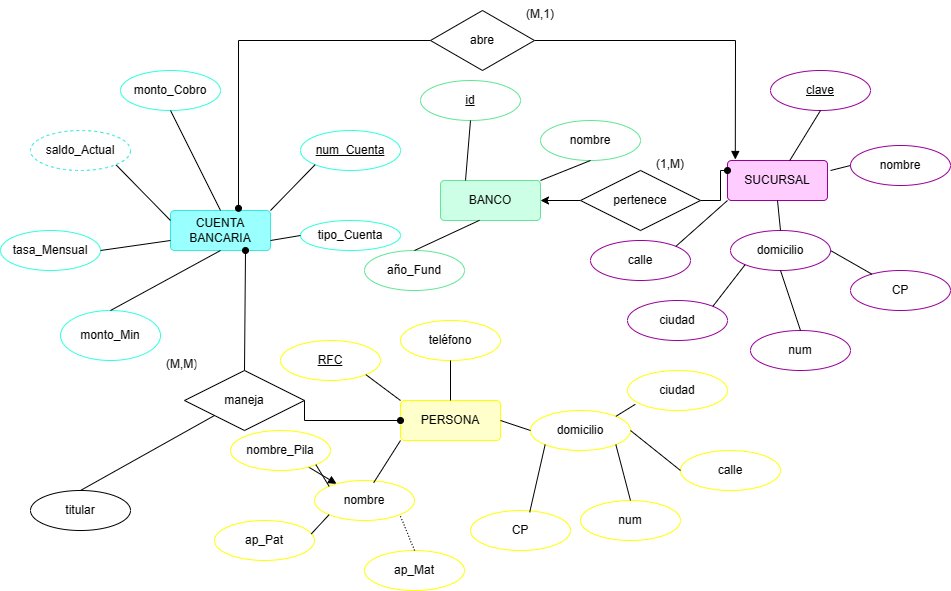

The diagram above was exported from draw.io. Its source (the exported page's mxGraphModel, read from the mxfile embedded in the PNG):
<mxGraphModel dx="1050" dy="581" grid="1" gridSize="10" guides="1" tooltips="1" connect="1" arrows="1" fold="1" page="1" pageScale="1" pageWidth="827" pageHeight="1169" math="0" shadow="0">
  <root>
    <mxCell id="0" />
    <mxCell id="1" parent="0" />
    <mxCell id="u8jmO5KQoFgJ9gmQIltk-2" value="PERSONA" style="rounded=1;arcSize=10;whiteSpace=wrap;html=1;align=center;strokeColor=#FFFF00;fillColor=#FFFFCC;" vertex="1" parent="1">
      <mxGeometry x="400" y="410" width="100" height="40" as="geometry" />
    </mxCell>
    <mxCell id="u8jmO5KQoFgJ9gmQIltk-3" value="CUENTA BANCARIA" style="rounded=1;arcSize=10;whiteSpace=wrap;html=1;align=center;strokeColor=#3ae9dd;fillColor=#99FFFF;" vertex="1" parent="1">
      <mxGeometry x="170" y="220" width="100" height="40" as="geometry" />
    </mxCell>
    <mxCell id="u8jmO5KQoFgJ9gmQIltk-4" value="SUCURSAL" style="rounded=1;arcSize=10;whiteSpace=wrap;html=1;align=center;strokeColor=#990099;fillColor=#FFCCFF;" vertex="1" parent="1">
      <mxGeometry x="727" y="170" width="100" height="40" as="geometry" />
    </mxCell>
    <mxCell id="u8jmO5KQoFgJ9gmQIltk-5" value="id" style="ellipse;whiteSpace=wrap;html=1;align=center;fontStyle=4;strokeColor=#60e694;" vertex="1" parent="1">
      <mxGeometry x="420" y="90" width="100" height="40" as="geometry" />
    </mxCell>
    <mxCell id="u8jmO5KQoFgJ9gmQIltk-6" value="num_Cuenta" style="ellipse;whiteSpace=wrap;html=1;align=center;fontStyle=4;strokeColor=#2effdc;" vertex="1" parent="1">
      <mxGeometry x="300" y="140" width="100" height="40" as="geometry" />
    </mxCell>
    <mxCell id="u8jmO5KQoFgJ9gmQIltk-7" value="RFC" style="ellipse;whiteSpace=wrap;html=1;align=center;fontStyle=4;strokeColor=#FFFF00;" vertex="1" parent="1">
      <mxGeometry x="280" y="350" width="100" height="40" as="geometry" />
    </mxCell>
    <mxCell id="u8jmO5KQoFgJ9gmQIltk-8" value="clave" style="ellipse;whiteSpace=wrap;html=1;align=center;fontStyle=4;strokeColor=#990099;fillColor=#FFFFFF;" vertex="1" parent="1">
      <mxGeometry x="770" y="80" width="100" height="40" as="geometry" />
    </mxCell>
    <mxCell id="u8jmO5KQoFgJ9gmQIltk-9" value="año_Fund" style="ellipse;whiteSpace=wrap;html=1;align=center;strokeColor=#60e694;" vertex="1" parent="1">
      <mxGeometry x="364" y="260" width="100" height="40" as="geometry" />
    </mxCell>
    <mxCell id="u8jmO5KQoFgJ9gmQIltk-10" value="nombre" style="ellipse;whiteSpace=wrap;html=1;align=center;strokeColor=#60e694;" vertex="1" parent="1">
      <mxGeometry x="540" y="130" width="100" height="40" as="geometry" />
    </mxCell>
    <mxCell id="u8jmO5KQoFgJ9gmQIltk-11" value="tasa_Mensual" style="ellipse;whiteSpace=wrap;html=1;align=center;strokeColor=#2effdc;" vertex="1" parent="1">
      <mxGeometry y="240" width="100" height="40" as="geometry" />
    </mxCell>
    <mxCell id="u8jmO5KQoFgJ9gmQIltk-12" value="monto_Min" style="ellipse;whiteSpace=wrap;html=1;align=center;strokeColor=#2effdc;" vertex="1" parent="1">
      <mxGeometry x="60" y="320" width="100" height="50" as="geometry" />
    </mxCell>
    <mxCell id="u8jmO5KQoFgJ9gmQIltk-13" value="tipo_Cuenta" style="ellipse;whiteSpace=wrap;html=1;align=center;strokeColor=#2effdc;" vertex="1" parent="1">
      <mxGeometry x="300" y="230" width="100" height="30" as="geometry" />
    </mxCell>
    <mxCell id="u8jmO5KQoFgJ9gmQIltk-14" value="monto_Cobro" style="ellipse;whiteSpace=wrap;html=1;align=center;strokeColor=#2effdc;" vertex="1" parent="1">
      <mxGeometry x="120" y="80" width="100" height="40" as="geometry" />
    </mxCell>
    <mxCell id="u8jmO5KQoFgJ9gmQIltk-16" value="" style="endArrow=none;html=1;rounded=0;exitX=1;exitY=0.5;exitDx=0;exitDy=0;entryX=0;entryY=0.75;entryDx=0;entryDy=0;" edge="1" parent="1" source="u8jmO5KQoFgJ9gmQIltk-11" target="u8jmO5KQoFgJ9gmQIltk-3">
      <mxGeometry relative="1" as="geometry">
        <mxPoint x="-50" y="380" as="sourcePoint" />
        <mxPoint x="130" y="190" as="targetPoint" />
      </mxGeometry>
    </mxCell>
    <mxCell id="u8jmO5KQoFgJ9gmQIltk-17" value="" style="endArrow=none;html=1;rounded=0;entryX=0;entryY=0.25;entryDx=0;entryDy=0;exitX=1;exitY=1;exitDx=0;exitDy=0;" edge="1" parent="1" source="u8jmO5KQoFgJ9gmQIltk-23" target="u8jmO5KQoFgJ9gmQIltk-3">
      <mxGeometry relative="1" as="geometry">
        <mxPoint x="210" y="130" as="sourcePoint" />
        <mxPoint x="130" y="170" as="targetPoint" />
      </mxGeometry>
    </mxCell>
    <mxCell id="u8jmO5KQoFgJ9gmQIltk-18" value="" style="endArrow=none;html=1;rounded=0;entryX=0;entryY=1;entryDx=0;entryDy=0;exitX=1;exitY=0;exitDx=0;exitDy=0;" edge="1" parent="1" source="u8jmO5KQoFgJ9gmQIltk-3" target="u8jmO5KQoFgJ9gmQIltk-6">
      <mxGeometry relative="1" as="geometry">
        <mxPoint x="210" y="170" as="sourcePoint" />
        <mxPoint x="250" y="160" as="targetPoint" />
      </mxGeometry>
    </mxCell>
    <mxCell id="u8jmO5KQoFgJ9gmQIltk-19" value="" style="endArrow=none;html=1;rounded=0;exitX=0.5;exitY=0;exitDx=0;exitDy=0;entryX=0.5;entryY=1;entryDx=0;entryDy=0;" edge="1" parent="1" source="u8jmO5KQoFgJ9gmQIltk-3" target="u8jmO5KQoFgJ9gmQIltk-14">
      <mxGeometry relative="1" as="geometry">
        <mxPoint x="180" y="170" as="sourcePoint" />
        <mxPoint x="200" y="160" as="targetPoint" />
      </mxGeometry>
    </mxCell>
    <mxCell id="u8jmO5KQoFgJ9gmQIltk-20" value="" style="endArrow=none;html=1;rounded=0;exitX=0.5;exitY=0;exitDx=0;exitDy=0;entryX=0.5;entryY=1;entryDx=0;entryDy=0;" edge="1" parent="1" source="u8jmO5KQoFgJ9gmQIltk-12" target="u8jmO5KQoFgJ9gmQIltk-3">
      <mxGeometry relative="1" as="geometry">
        <mxPoint x="100" y="240" as="sourcePoint" />
        <mxPoint x="155" y="210" as="targetPoint" />
      </mxGeometry>
    </mxCell>
    <mxCell id="u8jmO5KQoFgJ9gmQIltk-21" value="" style="endArrow=none;html=1;rounded=0;exitX=1;exitY=0.75;exitDx=0;exitDy=0;entryX=0;entryY=0.5;entryDx=0;entryDy=0;" edge="1" parent="1" source="u8jmO5KQoFgJ9gmQIltk-3" target="u8jmO5KQoFgJ9gmQIltk-13">
      <mxGeometry relative="1" as="geometry">
        <mxPoint x="205" y="210" as="sourcePoint" />
        <mxPoint x="160" y="240" as="targetPoint" />
      </mxGeometry>
    </mxCell>
    <mxCell id="u8jmO5KQoFgJ9gmQIltk-23" value="saldo_Actual" style="ellipse;whiteSpace=wrap;html=1;align=center;dashed=1;strokeColor=#3ae9dd;fillColor=#FFFFFF;" vertex="1" parent="1">
      <mxGeometry x="30" y="140" width="100" height="40" as="geometry" />
    </mxCell>
    <mxCell id="u8jmO5KQoFgJ9gmQIltk-24" value="BANCO" style="rounded=1;arcSize=10;whiteSpace=wrap;html=1;align=center;strokeColor=#60e694;fillColor=#CCFFE6;" vertex="1" parent="1">
      <mxGeometry x="440" y="190" width="100" height="40" as="geometry" />
    </mxCell>
    <mxCell id="u8jmO5KQoFgJ9gmQIltk-26" value="" style="endArrow=none;html=1;rounded=0;entryX=0.25;entryY=0;entryDx=0;entryDy=0;exitX=0.5;exitY=1;exitDx=0;exitDy=0;" edge="1" parent="1" source="u8jmO5KQoFgJ9gmQIltk-5" target="u8jmO5KQoFgJ9gmQIltk-24">
      <mxGeometry relative="1" as="geometry">
        <mxPoint x="110" y="224" as="sourcePoint" />
        <mxPoint x="175" y="280" as="targetPoint" />
      </mxGeometry>
    </mxCell>
    <mxCell id="u8jmO5KQoFgJ9gmQIltk-28" value="" style="endArrow=none;html=1;rounded=0;entryX=0.39;entryY=0.995;entryDx=0;entryDy=0;exitX=0.5;exitY=0;exitDx=0;exitDy=0;entryPerimeter=0;" edge="1" parent="1" source="u8jmO5KQoFgJ9gmQIltk-9" target="u8jmO5KQoFgJ9gmQIltk-24">
      <mxGeometry relative="1" as="geometry">
        <mxPoint x="45" y="380" as="sourcePoint" />
        <mxPoint x="110" y="436" as="targetPoint" />
      </mxGeometry>
    </mxCell>
    <mxCell id="u8jmO5KQoFgJ9gmQIltk-30" value="" style="endArrow=none;html=1;rounded=0;entryX=0.5;entryY=1;entryDx=0;entryDy=0;exitX=1;exitY=0;exitDx=0;exitDy=0;" edge="1" parent="1" source="u8jmO5KQoFgJ9gmQIltk-24" target="u8jmO5KQoFgJ9gmQIltk-10">
      <mxGeometry relative="1" as="geometry">
        <mxPoint x="540" y="220" as="sourcePoint" />
        <mxPoint x="242.5" y="376" as="targetPoint" />
      </mxGeometry>
    </mxCell>
    <mxCell id="u8jmO5KQoFgJ9gmQIltk-31" value="nombre" style="ellipse;whiteSpace=wrap;html=1;align=center;strokeColor=#990099;fillColor=#FFFFFF;" vertex="1" parent="1">
      <mxGeometry x="850" y="155" width="100" height="40" as="geometry" />
    </mxCell>
    <mxCell id="u8jmO5KQoFgJ9gmQIltk-32" value="domicilio" style="ellipse;whiteSpace=wrap;html=1;align=center;strokeColor=#990099;fillColor=#FFFFFF;" vertex="1" parent="1">
      <mxGeometry x="730" y="240" width="100" height="40" as="geometry" />
    </mxCell>
    <mxCell id="u8jmO5KQoFgJ9gmQIltk-33" value="CP" style="ellipse;whiteSpace=wrap;html=1;align=center;strokeColor=#990099;fillColor=#FFFFFF;" vertex="1" parent="1">
      <mxGeometry x="850" y="280" width="100" height="40" as="geometry" />
    </mxCell>
    <mxCell id="u8jmO5KQoFgJ9gmQIltk-34" value="ciudad" style="ellipse;whiteSpace=wrap;html=1;align=center;strokeColor=#990099;fillColor=#FFFFFF;" vertex="1" parent="1">
      <mxGeometry x="627" y="310" width="100" height="40" as="geometry" />
    </mxCell>
    <mxCell id="u8jmO5KQoFgJ9gmQIltk-35" value="calle" style="ellipse;whiteSpace=wrap;html=1;align=center;strokeColor=#990099;fillColor=#FFFFFF;" vertex="1" parent="1">
      <mxGeometry x="590" y="250" width="100" height="40" as="geometry" />
    </mxCell>
    <mxCell id="u8jmO5KQoFgJ9gmQIltk-36" value="num" style="ellipse;whiteSpace=wrap;html=1;align=center;strokeColor=#990099;fillColor=#FFFFFF;" vertex="1" parent="1">
      <mxGeometry x="750" y="340" width="100" height="40" as="geometry" />
    </mxCell>
    <mxCell id="u8jmO5KQoFgJ9gmQIltk-87" value="" style="edgeStyle=none;rounded=0;orthogonalLoop=1;jettySize=auto;html=1;endArrow=block;endFill=1;" edge="1" parent="1" source="u8jmO5KQoFgJ9gmQIltk-37" target="u8jmO5KQoFgJ9gmQIltk-40">
      <mxGeometry relative="1" as="geometry" />
    </mxCell>
    <mxCell id="u8jmO5KQoFgJ9gmQIltk-37" value="nombre_Pila" style="ellipse;whiteSpace=wrap;html=1;align=center;strokeColor=#FFFF00;" vertex="1" parent="1">
      <mxGeometry x="230" y="440" width="100" height="40" as="geometry" />
    </mxCell>
    <mxCell id="u8jmO5KQoFgJ9gmQIltk-38" value="ap_Mat" style="ellipse;whiteSpace=wrap;html=1;align=center;strokeColor=#FFFF00;" vertex="1" parent="1">
      <mxGeometry x="364" y="560" width="100" height="40" as="geometry" />
    </mxCell>
    <mxCell id="u8jmO5KQoFgJ9gmQIltk-39" value="ap_Pat" style="ellipse;whiteSpace=wrap;html=1;align=center;strokeColor=#FFFF00;" vertex="1" parent="1">
      <mxGeometry x="214" y="530" width="100" height="40" as="geometry" />
    </mxCell>
    <mxCell id="u8jmO5KQoFgJ9gmQIltk-40" value="nombre" style="ellipse;whiteSpace=wrap;html=1;align=center;strokeColor=#FFFF00;" vertex="1" parent="1">
      <mxGeometry x="314" y="490" width="100" height="40" as="geometry" />
    </mxCell>
    <mxCell id="u8jmO5KQoFgJ9gmQIltk-41" value="domicilio" style="ellipse;whiteSpace=wrap;html=1;align=center;strokeColor=#FFFF00;" vertex="1" parent="1">
      <mxGeometry x="530" y="420" width="100" height="40" as="geometry" />
    </mxCell>
    <mxCell id="u8jmO5KQoFgJ9gmQIltk-42" value="teléfono" style="ellipse;whiteSpace=wrap;html=1;align=center;strokeColor=#FFFF00;" vertex="1" parent="1">
      <mxGeometry x="400" y="330" width="100" height="40" as="geometry" />
    </mxCell>
    <mxCell id="u8jmO5KQoFgJ9gmQIltk-43" value="calle" style="ellipse;whiteSpace=wrap;html=1;align=center;strokeColor=#FFFF00;fillColor=#FFFFFF;" vertex="1" parent="1">
      <mxGeometry x="680" y="460" width="100" height="40" as="geometry" />
    </mxCell>
    <mxCell id="u8jmO5KQoFgJ9gmQIltk-44" value="ciudad" style="ellipse;whiteSpace=wrap;html=1;align=center;strokeColor=#FFFF00;fillColor=#FFFFFF;" vertex="1" parent="1">
      <mxGeometry x="627" y="380" width="100" height="40" as="geometry" />
    </mxCell>
    <mxCell id="u8jmO5KQoFgJ9gmQIltk-45" value="CP" style="ellipse;whiteSpace=wrap;html=1;align=center;strokeColor=#FFFF00;fillColor=#FFFFFF;" vertex="1" parent="1">
      <mxGeometry x="470" y="520" width="100" height="40" as="geometry" />
    </mxCell>
    <mxCell id="u8jmO5KQoFgJ9gmQIltk-46" value="num" style="ellipse;whiteSpace=wrap;html=1;align=center;strokeColor=#FFFF00;fillColor=#FFFFFF;" vertex="1" parent="1">
      <mxGeometry x="580" y="510" width="100" height="40" as="geometry" />
    </mxCell>
    <mxCell id="u8jmO5KQoFgJ9gmQIltk-50" value="" style="endArrow=none;html=1;rounded=0;entryX=0.5;entryY=1;entryDx=0;entryDy=0;" edge="1" parent="1" source="u8jmO5KQoFgJ9gmQIltk-2" target="u8jmO5KQoFgJ9gmQIltk-42">
      <mxGeometry relative="1" as="geometry">
        <mxPoint x="424" y="440" as="sourcePoint" />
        <mxPoint x="404" y="340" as="targetPoint" />
      </mxGeometry>
    </mxCell>
    <mxCell id="u8jmO5KQoFgJ9gmQIltk-51" value="" style="endArrow=none;html=1;rounded=0;exitX=0;exitY=0;exitDx=0;exitDy=0;entryX=1;entryY=1;entryDx=0;entryDy=0;" edge="1" parent="1" source="u8jmO5KQoFgJ9gmQIltk-2" target="u8jmO5KQoFgJ9gmQIltk-7">
      <mxGeometry relative="1" as="geometry">
        <mxPoint x="434" y="510" as="sourcePoint" />
        <mxPoint x="414" y="410" as="targetPoint" />
      </mxGeometry>
    </mxCell>
    <mxCell id="u8jmO5KQoFgJ9gmQIltk-52" value="" style="endArrow=none;html=1;rounded=0;exitX=0;exitY=0.5;exitDx=0;exitDy=0;entryX=1;entryY=0.5;entryDx=0;entryDy=0;" edge="1" parent="1" source="u8jmO5KQoFgJ9gmQIltk-43" target="u8jmO5KQoFgJ9gmQIltk-41">
      <mxGeometry relative="1" as="geometry">
        <mxPoint x="640" y="570" as="sourcePoint" />
        <mxPoint x="620" y="470" as="targetPoint" />
      </mxGeometry>
    </mxCell>
    <mxCell id="u8jmO5KQoFgJ9gmQIltk-53" value="" style="endArrow=none;html=1;rounded=0;exitX=0;exitY=0.5;exitDx=0;exitDy=0;entryX=0.5;entryY=1;entryDx=0;entryDy=0;" edge="1" parent="1" source="u8jmO5KQoFgJ9gmQIltk-41">
      <mxGeometry relative="1" as="geometry">
        <mxPoint x="520" y="530" as="sourcePoint" />
        <mxPoint x="500" y="430" as="targetPoint" />
      </mxGeometry>
    </mxCell>
    <mxCell id="u8jmO5KQoFgJ9gmQIltk-54" value="" style="endArrow=none;html=1;rounded=0;exitX=0.078;exitY=0.845;exitDx=0;exitDy=0;entryX=1;entryY=0;entryDx=0;entryDy=0;exitPerimeter=0;" edge="1" parent="1" source="u8jmO5KQoFgJ9gmQIltk-44" target="u8jmO5KQoFgJ9gmQIltk-41">
      <mxGeometry relative="1" as="geometry">
        <mxPoint x="627" y="540" as="sourcePoint" />
        <mxPoint x="607" y="440" as="targetPoint" />
      </mxGeometry>
    </mxCell>
    <mxCell id="u8jmO5KQoFgJ9gmQIltk-55" value="" style="endArrow=none;html=1;rounded=0;exitX=0.592;exitY=0.055;exitDx=0;exitDy=0;entryX=0;entryY=1;entryDx=0;entryDy=0;exitPerimeter=0;" edge="1" parent="1" source="u8jmO5KQoFgJ9gmQIltk-40" target="u8jmO5KQoFgJ9gmQIltk-2">
      <mxGeometry relative="1" as="geometry">
        <mxPoint x="390" y="530" as="sourcePoint" />
        <mxPoint x="370" y="430" as="targetPoint" />
      </mxGeometry>
    </mxCell>
    <mxCell id="u8jmO5KQoFgJ9gmQIltk-56" value="" style="endArrow=none;html=1;rounded=0;entryX=0.5;entryY=1;entryDx=0;entryDy=0;" edge="1" parent="1" source="u8jmO5KQoFgJ9gmQIltk-4" target="u8jmO5KQoFgJ9gmQIltk-8">
      <mxGeometry relative="1" as="geometry">
        <mxPoint x="730" y="220" as="sourcePoint" />
        <mxPoint x="710" y="120" as="targetPoint" />
      </mxGeometry>
    </mxCell>
    <mxCell id="u8jmO5KQoFgJ9gmQIltk-57" value="" style="endArrow=none;html=1;rounded=0;exitX=0;exitY=0.5;exitDx=0;exitDy=0;" edge="1" parent="1" source="u8jmO5KQoFgJ9gmQIltk-31">
      <mxGeometry relative="1" as="geometry">
        <mxPoint x="847" y="270" as="sourcePoint" />
        <mxPoint x="830" y="180" as="targetPoint" />
      </mxGeometry>
    </mxCell>
    <mxCell id="u8jmO5KQoFgJ9gmQIltk-58" value="" style="endArrow=none;html=1;rounded=0;exitX=0.5;exitY=1;exitDx=0;exitDy=0;entryX=0.5;entryY=0;entryDx=0;entryDy=0;" edge="1" parent="1" source="u8jmO5KQoFgJ9gmQIltk-4" target="u8jmO5KQoFgJ9gmQIltk-32">
      <mxGeometry relative="1" as="geometry">
        <mxPoint x="800" y="340" as="sourcePoint" />
        <mxPoint x="780" y="230" as="targetPoint" />
      </mxGeometry>
    </mxCell>
    <mxCell id="u8jmO5KQoFgJ9gmQIltk-59" value="" style="endArrow=none;html=1;rounded=0;exitX=0;exitY=1;exitDx=0;exitDy=0;entryX=0.968;entryY=0.335;entryDx=0;entryDy=0;entryPerimeter=0;" edge="1" parent="1" source="u8jmO5KQoFgJ9gmQIltk-40" target="u8jmO5KQoFgJ9gmQIltk-39">
      <mxGeometry relative="1" as="geometry">
        <mxPoint x="360" y="600" as="sourcePoint" />
        <mxPoint x="340" y="500" as="targetPoint" />
      </mxGeometry>
    </mxCell>
    <mxCell id="u8jmO5KQoFgJ9gmQIltk-60" value="" style="endArrow=none;html=1;rounded=0;exitX=0;exitY=0;exitDx=0;exitDy=0;entryX=1;entryY=1;entryDx=0;entryDy=0;" edge="1" parent="1" source="u8jmO5KQoFgJ9gmQIltk-40" target="u8jmO5KQoFgJ9gmQIltk-37">
      <mxGeometry relative="1" as="geometry">
        <mxPoint x="350" y="570" as="sourcePoint" />
        <mxPoint x="330" y="470" as="targetPoint" />
      </mxGeometry>
    </mxCell>
    <mxCell id="u8jmO5KQoFgJ9gmQIltk-61" value="" style="endArrow=none;html=1;rounded=0;exitX=0.5;exitY=0;exitDx=0;exitDy=0;entryX=1;entryY=1;entryDx=0;entryDy=0;" edge="1" parent="1" source="u8jmO5KQoFgJ9gmQIltk-46" target="u8jmO5KQoFgJ9gmQIltk-41">
      <mxGeometry relative="1" as="geometry">
        <mxPoint x="640" y="585" as="sourcePoint" />
        <mxPoint x="620" y="485" as="targetPoint" />
      </mxGeometry>
    </mxCell>
    <mxCell id="u8jmO5KQoFgJ9gmQIltk-62" value="" style="endArrow=none;html=1;rounded=0;exitX=0.592;exitY=0.045;exitDx=0;exitDy=0;entryX=0;entryY=1;entryDx=0;entryDy=0;exitPerimeter=0;" edge="1" parent="1" source="u8jmO5KQoFgJ9gmQIltk-45" target="u8jmO5KQoFgJ9gmQIltk-41">
      <mxGeometry relative="1" as="geometry">
        <mxPoint x="600" y="560" as="sourcePoint" />
        <mxPoint x="580" y="460" as="targetPoint" />
      </mxGeometry>
    </mxCell>
    <mxCell id="u8jmO5KQoFgJ9gmQIltk-63" value="" style="endArrow=none;html=1;rounded=0;exitX=1;exitY=0;exitDx=0;exitDy=0;entryX=0;entryY=1;entryDx=0;entryDy=0;" edge="1" parent="1" source="u8jmO5KQoFgJ9gmQIltk-34" target="u8jmO5KQoFgJ9gmQIltk-32">
      <mxGeometry relative="1" as="geometry">
        <mxPoint x="740" y="390" as="sourcePoint" />
        <mxPoint x="720" y="290" as="targetPoint" />
      </mxGeometry>
    </mxCell>
    <mxCell id="u8jmO5KQoFgJ9gmQIltk-64" value="" style="endArrow=none;html=1;rounded=0;exitX=0.5;exitY=0;exitDx=0;exitDy=0;entryX=0.5;entryY=1;entryDx=0;entryDy=0;" edge="1" parent="1" source="u8jmO5KQoFgJ9gmQIltk-36" target="u8jmO5KQoFgJ9gmQIltk-32">
      <mxGeometry relative="1" as="geometry">
        <mxPoint x="840" y="410" as="sourcePoint" />
        <mxPoint x="820" y="310" as="targetPoint" />
      </mxGeometry>
    </mxCell>
    <mxCell id="u8jmO5KQoFgJ9gmQIltk-65" value="" style="endArrow=none;html=1;rounded=0;entryX=1;entryY=0.5;entryDx=0;entryDy=0;" edge="1" parent="1" source="u8jmO5KQoFgJ9gmQIltk-33" target="u8jmO5KQoFgJ9gmQIltk-32">
      <mxGeometry relative="1" as="geometry">
        <mxPoint x="840" y="370" as="sourcePoint" />
        <mxPoint x="820" y="270" as="targetPoint" />
      </mxGeometry>
    </mxCell>
    <mxCell id="u8jmO5KQoFgJ9gmQIltk-66" value="" style="endArrow=none;html=1;rounded=0;exitX=0;exitY=1;exitDx=0;exitDy=0;entryX=1;entryY=0;entryDx=0;entryDy=0;" edge="1" parent="1" source="u8jmO5KQoFgJ9gmQIltk-4" target="u8jmO5KQoFgJ9gmQIltk-35">
      <mxGeometry relative="1" as="geometry">
        <mxPoint x="690" y="380" as="sourcePoint" />
        <mxPoint x="670" y="280" as="targetPoint" />
      </mxGeometry>
    </mxCell>
    <mxCell id="u8jmO5KQoFgJ9gmQIltk-67" value="" style="endArrow=none;html=1;rounded=0;dashed=1;dashPattern=1 2;exitX=0.5;exitY=0;exitDx=0;exitDy=0;entryX=1;entryY=1;entryDx=0;entryDy=0;" edge="1" parent="1" source="u8jmO5KQoFgJ9gmQIltk-38" target="u8jmO5KQoFgJ9gmQIltk-40">
      <mxGeometry relative="1" as="geometry">
        <mxPoint x="40" y="440" as="sourcePoint" />
        <mxPoint x="200" y="440" as="targetPoint" />
      </mxGeometry>
    </mxCell>
    <mxCell id="u8jmO5KQoFgJ9gmQIltk-77" style="edgeStyle=none;rounded=0;orthogonalLoop=1;jettySize=auto;html=1;entryX=0.68;entryY=-0.055;entryDx=0;entryDy=0;entryPerimeter=0;endArrow=oval;endFill=1;" edge="1" parent="1" source="u8jmO5KQoFgJ9gmQIltk-70" target="u8jmO5KQoFgJ9gmQIltk-3">
      <mxGeometry relative="1" as="geometry">
        <Array as="points">
          <mxPoint x="238" y="50" />
        </Array>
      </mxGeometry>
    </mxCell>
    <mxCell id="u8jmO5KQoFgJ9gmQIltk-78" style="edgeStyle=none;rounded=0;orthogonalLoop=1;jettySize=auto;html=1;exitX=1;exitY=0.5;exitDx=0;exitDy=0;entryX=0.078;entryY=-0.025;entryDx=0;entryDy=0;entryPerimeter=0;endArrow=block;endFill=1;" edge="1" parent="1" source="u8jmO5KQoFgJ9gmQIltk-70" target="u8jmO5KQoFgJ9gmQIltk-4">
      <mxGeometry relative="1" as="geometry">
        <Array as="points">
          <mxPoint x="735" y="50" />
        </Array>
      </mxGeometry>
    </mxCell>
    <mxCell id="u8jmO5KQoFgJ9gmQIltk-70" value="abre" style="shape=rhombus;perimeter=rhombusPerimeter;whiteSpace=wrap;html=1;align=center;" vertex="1" parent="1">
      <mxGeometry x="430" y="20" width="104" height="60" as="geometry" />
    </mxCell>
    <mxCell id="u8jmO5KQoFgJ9gmQIltk-72" style="edgeStyle=orthogonalEdgeStyle;rounded=0;orthogonalLoop=1;jettySize=auto;html=1;exitX=0;exitY=0.5;exitDx=0;exitDy=0;entryX=1;entryY=0.5;entryDx=0;entryDy=0;" edge="1" parent="1" source="u8jmO5KQoFgJ9gmQIltk-71" target="u8jmO5KQoFgJ9gmQIltk-24">
      <mxGeometry relative="1" as="geometry" />
    </mxCell>
    <mxCell id="u8jmO5KQoFgJ9gmQIltk-73" style="edgeStyle=orthogonalEdgeStyle;rounded=0;orthogonalLoop=1;jettySize=auto;html=1;exitX=1;exitY=0.5;exitDx=0;exitDy=0;entryX=0;entryY=0.25;entryDx=0;entryDy=0;endArrow=oval;endFill=1;" edge="1" parent="1" source="u8jmO5KQoFgJ9gmQIltk-71" target="u8jmO5KQoFgJ9gmQIltk-4">
      <mxGeometry relative="1" as="geometry" />
    </mxCell>
    <mxCell id="u8jmO5KQoFgJ9gmQIltk-71" value="pertenece" style="shape=rhombus;perimeter=rhombusPerimeter;whiteSpace=wrap;html=1;align=center;" vertex="1" parent="1">
      <mxGeometry x="580" y="180" width="120" height="60" as="geometry" />
    </mxCell>
    <mxCell id="u8jmO5KQoFgJ9gmQIltk-75" style="edgeStyle=none;rounded=0;orthogonalLoop=1;jettySize=auto;html=1;exitX=1;exitY=0.5;exitDx=0;exitDy=0;entryX=0;entryY=0.5;entryDx=0;entryDy=0;endArrow=oval;endFill=1;" edge="1" parent="1" source="u8jmO5KQoFgJ9gmQIltk-74" target="u8jmO5KQoFgJ9gmQIltk-2">
      <mxGeometry relative="1" as="geometry">
        <Array as="points">
          <mxPoint x="304" y="430" />
        </Array>
      </mxGeometry>
    </mxCell>
    <mxCell id="u8jmO5KQoFgJ9gmQIltk-76" style="edgeStyle=none;rounded=0;orthogonalLoop=1;jettySize=auto;html=1;exitX=0.5;exitY=0;exitDx=0;exitDy=0;entryX=0.75;entryY=1;entryDx=0;entryDy=0;endArrow=oval;endFill=1;" edge="1" parent="1" source="u8jmO5KQoFgJ9gmQIltk-74" target="u8jmO5KQoFgJ9gmQIltk-3">
      <mxGeometry relative="1" as="geometry" />
    </mxCell>
    <mxCell id="u8jmO5KQoFgJ9gmQIltk-74" value="maneja" style="shape=rhombus;perimeter=rhombusPerimeter;whiteSpace=wrap;html=1;align=center;" vertex="1" parent="1">
      <mxGeometry x="184" y="380" width="120" height="60" as="geometry" />
    </mxCell>
    <mxCell id="u8jmO5KQoFgJ9gmQIltk-80" value="titular" style="ellipse;whiteSpace=wrap;html=1;align=center;" vertex="1" parent="1">
      <mxGeometry x="30" y="500" width="100" height="40" as="geometry" />
    </mxCell>
    <mxCell id="u8jmO5KQoFgJ9gmQIltk-82" value="" style="endArrow=none;html=1;rounded=0;exitX=0.5;exitY=0;exitDx=0;exitDy=0;entryX=0;entryY=1;entryDx=0;entryDy=0;" edge="1" parent="1" source="u8jmO5KQoFgJ9gmQIltk-80" target="u8jmO5KQoFgJ9gmQIltk-74">
      <mxGeometry relative="1" as="geometry">
        <mxPoint x="100" y="430" as="sourcePoint" />
        <mxPoint x="260" y="430" as="targetPoint" />
      </mxGeometry>
    </mxCell>
    <mxCell id="u8jmO5KQoFgJ9gmQIltk-84" value="(M,M)" style="text;strokeColor=none;fillColor=none;spacingLeft=4;spacingRight=4;overflow=hidden;rotatable=0;points=[[0,0.5],[1,0.5]];portConstraint=eastwest;fontSize=12;" vertex="1" parent="1">
      <mxGeometry x="160" y="360" width="40" height="30" as="geometry" />
    </mxCell>
    <mxCell id="u8jmO5KQoFgJ9gmQIltk-85" value="(1,M)" style="text;strokeColor=none;fillColor=none;spacingLeft=4;spacingRight=4;overflow=hidden;rotatable=0;points=[[0,0.5],[1,0.5]];portConstraint=eastwest;fontSize=12;" vertex="1" parent="1">
      <mxGeometry x="650" y="160" width="40" height="30" as="geometry" />
    </mxCell>
    <mxCell id="u8jmO5KQoFgJ9gmQIltk-86" value="(M,1)" style="text;strokeColor=none;fillColor=none;spacingLeft=4;spacingRight=4;overflow=hidden;rotatable=0;points=[[0,0.5],[1,0.5]];portConstraint=eastwest;fontSize=12;" vertex="1" parent="1">
      <mxGeometry x="520" y="10" width="40" height="30" as="geometry" />
    </mxCell>
  </root>
</mxGraphModel>